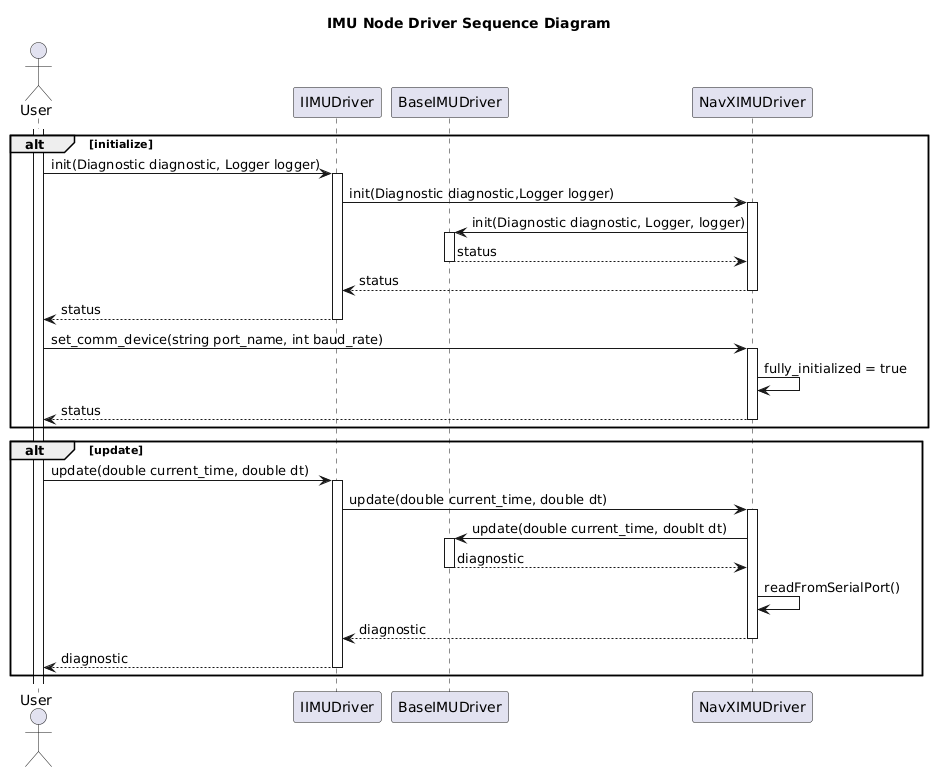

The diagram above was rendered by PlantUML. Its source (embedded in the PNG):
@startuml
title IMU Node Driver Sequence Diagram
actor User as user
participant IIMUDriver as interface
participant BaseIMUDriver as base
participant NavXIMUDriver as driver

alt initialize
activate user
user -> interface++: init(Diagnostic diagnostic, Logger logger)
interface -> driver++: init(Diagnostic diagnostic,Logger logger)
driver -> base++: init(Diagnostic diagnostic, Logger, logger)
base --> driver--: status
driver --> interface--: status
interface --> user--: status

user -> driver++: set_comm_device(string port_name, int baud_rate)
driver -> driver: fully_initialized = true
driver --> user--: status
end

alt update
user -> interface++: update(double current_time, double dt)
interface -> driver++: update(double current_time, double dt)
driver -> base++: update(double current_time, doublt dt)
base --> driver--: diagnostic
driver -> driver: readFromSerialPort()
driver --> interface--: diagnostic
interface --> user--: diagnostic
end

@enduml